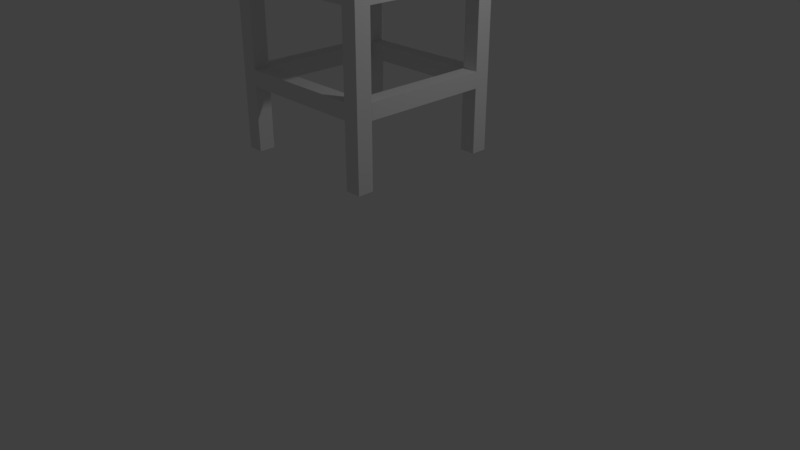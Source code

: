 # Source: chair_tall_final.blend  (saved by Blender 2.78.0; exported with 4.5.12 LTS)
import bpy
from mathutils import Matrix  # noqa: F401  (used for matrix-valued properties, if any)

bpy.ops.wm.read_factory_settings(use_empty=True)
scene = bpy.context.scene
scene.name = 'Scene'

# ---- collections
col_collection_1 = bpy.data.collections.new('Collection 1'); scene.collection.children.link(col_collection_1)

# ---- materials (node trees are filled in below, after node groups)
mat_material = bpy.data.materials.new('Material')
mat_material.alpha_threshold = 0.0
mat_material.use_transparent_shadow = False
mat_material.roughness = 0.5
mat_material.line_color = (0.0, 0.0, 0.0, 1.0)

# ---- material node trees

# ---- world
world_world = bpy.data.worlds.new('World'); scene.world = world_world
world_world.color = (0.05088, 0.05088, 0.05088)
world_world.use_sun_shadow = False
world_world.sun_shadow_jitter_overblur = 0.0
world_world.cycles.sampling_method = 'MANUAL'

# ---- cameras
cam_camera = bpy.data.cameras.new('Camera')
cam_camera.clip_end = 100.0
cam_camera.lens = 35.0
cam_camera.sensor_width = 32.0
cam_camera.sensor_height = 18.0
cam_camera.ortho_scale = 7.314
cam_camera.dof.focus_distance = 0.0
cam_camera.dof.aperture_fstop = 128.0

# ---- lights
light_lamp = bpy.data.lights.new('Lamp', 'POINT')
light_lamp.transmission_factor = 0.0
light_lamp.cutoff_distance = 30.0
light_lamp.energy = 100.0
light_lamp.shadow_buffer_clip_start = 1.001
light_lamp.shadow_soft_size = 0.1
light_lamp.shadow_maximum_resolution = 0.006
light_lamp.use_absolute_resolution = True

# ---- meshes
me_cube_005 = bpy.data.meshes.new('Cube.005')
me_cube_005.from_pydata([(-1.451, -0.2056, 0.3612), (0.1486, -0.2056, 0.3612), (-1.451, -0.005571, 0.3612), (0.1486, -0.005571, 0.3612), (-1.451, -0.2056, 0.1612), (0.1486, -0.2056, 0.1612), (-1.451, -0.005571, 0.1612), (0.1486, -0.005571, 0.1612)], [], [(0, 1, 3, 2), (2, 3, 7, 6), (6, 7, 5, 4), (4, 5, 1, 0), (2, 6, 4, 0), (7, 3, 1, 5)])
me_cube_005.use_remesh_preserve_volume = False
me_cube_005.use_remesh_preserve_attributes = False
me_cube_005.use_mirror_vertex_groups = False
me_cube_005.update()
me_cube_004 = bpy.data.meshes.new('Cube.004')
me_cube_004.from_pydata([(-1.451, -0.2056, 0.3612), (0.1486, -0.2056, 0.3612), (-1.451, -0.005571, 0.3612), (0.1486, -0.005571, 0.3612), (-1.451, -0.2056, 0.1612), (0.1486, -0.2056, 0.1612), (-1.451, -0.005571, 0.1612), (0.1486, -0.005571, 0.1612)], [], [(0, 1, 3, 2), (2, 3, 7, 6), (6, 7, 5, 4), (4, 5, 1, 0), (2, 6, 4, 0), (7, 3, 1, 5)])
me_cube_004.use_remesh_preserve_volume = False
me_cube_004.use_remesh_preserve_attributes = False
me_cube_004.use_mirror_vertex_groups = False
me_cube_004.update()
me_cube_003 = bpy.data.meshes.new('Cube.003')
me_cube_003.from_pydata([(1.21, -0.8578, 0.8223), (1.01, -0.8578, -0.3777), (1.01, 1.142, -0.3777), (1.21, 1.142, 0.8223), (1.207, -0.8578, -0.4106), (1.407, -0.8578, 0.7894), (1.207, 1.142, -0.4106), (1.407, 1.142, 0.7894)], [], [(4, 1, 2, 6), (5, 0, 1, 4), (6, 7, 5, 4), (6, 2, 3, 7), (7, 3, 0, 5), (2, 1, 0, 3)])
me_cube_003.use_remesh_preserve_volume = False
me_cube_003.use_remesh_preserve_attributes = False
me_cube_003.use_mirror_vertex_groups = False
me_cube_003.update()
me_cube_002 = bpy.data.meshes.new('Cube.002')
me_cube_002.from_pydata([(1.222, 0.6486, -1.492), (1.222, 0.6486, -0.9917), (1.222, 0.8486, -1.492), (1.222, 0.8486, -0.9917), (1.422, 0.6486, -1.492), (1.422, 0.6486, -0.9917), (1.422, 0.8486, -1.492), (1.422, 0.8486, -0.9917), (1.472, 0.6486, 0.5083), (1.472, 0.8486, 0.5083), (1.667, 0.8486, 0.4795), (1.667, 0.6486, 0.4795)], [], [(0, 1, 3, 2), (2, 3, 7, 6), (6, 7, 5, 4), (4, 5, 1, 0), (2, 6, 4, 0), (5, 7, 10, 11), (10, 9, 8, 11), (3, 1, 8, 9), (1, 5, 11, 8), (7, 3, 9, 10)])
me_cube_002.use_remesh_preserve_volume = False
me_cube_002.use_remesh_preserve_attributes = False
me_cube_002.use_mirror_vertex_groups = False
me_cube_002.update()
me_cube_001 = bpy.data.meshes.new('Cube.001')
me_cube_001.from_pydata([(1.222, -1.151, 2.453), (1.222, -1.151, 4.453), (1.222, -0.9514, 2.453), (1.222, -0.9514, 4.453), (1.422, -1.151, 2.453), (1.422, -1.151, 4.453), (1.422, -0.9514, 2.453), (1.422, -0.9514, 4.453)], [], [(0, 1, 3, 2), (2, 3, 7, 6), (6, 7, 5, 4), (4, 5, 1, 0), (2, 6, 4, 0), (7, 3, 1, 5)])
me_cube_001.use_remesh_preserve_volume = False
me_cube_001.use_remesh_preserve_attributes = False
me_cube_001.use_mirror_vertex_groups = False
me_cube_001.update()
me_cube = bpy.data.meshes.new('Cube')
me_cube.from_pydata([(1.0, 1.0, 3.453), (1.0, -1.0, 3.453), (-1.0, -1.0, 3.453), (-1.0, 1.0, 3.453), (1.0, 1.0, 3.653), (1.0, -1.0, 3.653), (-1.0, -1.0, 3.653), (-1.0, 1.0, 3.653)], [], [(0, 1, 2, 3), (4, 7, 6, 5), (0, 4, 5, 1), (1, 5, 6, 2), (2, 6, 7, 3), (4, 0, 3, 7)])
me_cube.materials.append(mat_material)
me_cube.use_remesh_preserve_volume = False
me_cube.use_remesh_preserve_attributes = False
me_cube.use_mirror_vertex_groups = False
me_cube.update()

# ---- objects
ob_cube_005 = bpy.data.objects.new('Cube.005', me_cube_005)
ob_cube_004 = bpy.data.objects.new('Cube.004', me_cube_004)
ob_cube_003 = bpy.data.objects.new('Cube.003', me_cube_003)
ob_cube_002 = bpy.data.objects.new('Cube.002', me_cube_002)
ob_cube_001 = bpy.data.objects.new('Cube.001', me_cube_001)
ob_cube = bpy.data.objects.new('Cube', me_cube)
ob_lamp = bpy.data.objects.new('Lamp', light_lamp)
ob_camera = bpy.data.objects.new('Camera', cam_camera)

# ---- transforms, parenting, visibility, modifiers, constraints
ob_cube_005.location = (0.7944, 0.6514, 0.9186)
ob_cube_005.rotation_euler = (0.0, -0.0, -4.712)
ob_cube_005.lineart.crease_threshold = 0.0
_m = ob_cube_005.modifiers.new('Array', 'ARRAY')
_m.use_constant_offset = True
_m.constant_offset_displace = (0.0, 1.8, 0.0)
_m.use_relative_offset = False
ob_cube_004.location = (0.6514, -0.7944, 0.9186)
ob_cube_004.lineart.crease_threshold = 0.0
_m = ob_cube_004.modifiers.new('Array', 'ARRAY')
_m.use_constant_offset = True
_m.constant_offset_displace = (0.0, 1.8, 0.0)
_m.use_relative_offset = False
ob_cube_003.location = (-0.3569, -0.1422, 3.685)
ob_cube_003.lineart.crease_threshold = 0.0
ob_cube_002.location = (-0.422, 0.1514, 3.967)
ob_cube_002.lineart.crease_threshold = 0.0
_m = ob_cube_002.modifiers.new('Array', 'ARRAY')
_m.use_constant_offset = True
_m.constant_offset_displace = (0.0, -1.8, 0.0)
_m.use_relative_offset = False
ob_cube_001.location = (-0.422, 0.1514, -2.178)
ob_cube_001.lineart.crease_threshold = 0.0
_m = ob_cube_001.modifiers.new('Array', 'ARRAY')
_m.use_constant_offset = True
_m.constant_offset_displace = (0.0, 1.8, 0.0)
_m.use_relative_offset = False
_m.relative_offset_displace = (1.8, 0.0, 0.0)
_m = ob_cube_001.modifiers.new('Array.001', 'ARRAY')
_m.use_constant_offset = True
_m.constant_offset_displace = (-1.8, 0.0, 0.0)
_m.use_relative_offset = False
_m.relative_offset_displace = (1.8, 0.0, 0.0)
ob_cube.location = (0.0, 0.0, -1.178)
ob_cube.lock_rotations_4d = False
ob_cube.empty_display_type = 'ARROWS'
ob_cube.lineart.crease_threshold = 0.0
ob_lamp.location = (4.076, 1.005, 4.726)
ob_lamp.rotation_euler = (0.6503, 0.05522, 1.866)
ob_lamp.lock_rotations_4d = False
ob_lamp.empty_display_type = 'ARROWS'
ob_lamp.color = (0.0, 0.0, 0.0, 0.0)
ob_lamp.lineart.crease_threshold = 0.0
ob_camera.location = (7.481, -6.508, 4.166)
ob_camera.rotation_euler = (1.109, 0.0, 0.8149)
ob_camera.lock_rotations_4d = False
ob_camera.empty_display_type = 'ARROWS'
ob_camera.color = (0.0, 0.0, 0.0, 0.0)
ob_camera.display_type = 'WIRE'
ob_camera.lineart.crease_threshold = 0.0

# ---- collection membership
col_collection_1.objects.link(ob_cube_005)
col_collection_1.objects.link(ob_cube_004)
col_collection_1.objects.link(ob_cube_003)
col_collection_1.objects.link(ob_cube_002)
col_collection_1.objects.link(ob_cube_001)
col_collection_1.objects.link(ob_cube)
col_collection_1.objects.link(ob_lamp)
col_collection_1.objects.link(ob_camera)

# ---- scene / render settings (as saved in the file)
scene.camera = ob_camera
scene.frame_start = 1; scene.frame_end = 250; scene.frame_set(1)
scene.render.engine = 'BLENDER_EEVEE_NEXT'
scene.render.resolution_percentage = 50
scene.render.dither_intensity = 0.0
scene.cycles.use_denoising = False
scene.cycles.samples = 128
scene.cycles.sampling_pattern = 'TABULATED_SOBOL'
scene.cycles.light_sampling_threshold = 0.0
scene.cycles.use_adaptive_sampling = False
scene.cycles.use_light_tree = False
scene.cycles.blur_glossy = 0.0
scene.cycles.sample_clamp_indirect = 0.0
scene.view_settings.view_transform = 'Standard'
bpy.context.view_layer.update()

